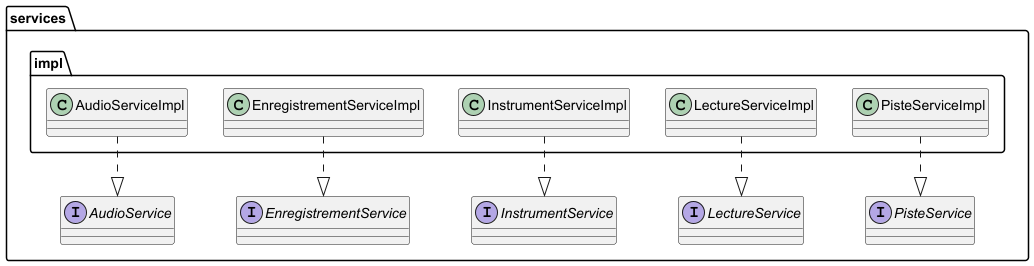

The diagram above was rendered by PlantUML. Its source (embedded in the PNG):
@startuml
package "services" {

  interface AudioService
  interface EnregistrementService
  interface InstrumentService
  interface LectureService
  interface PisteService

}

package "services.impl" {

  class AudioServiceImpl
  class EnregistrementServiceImpl
  class InstrumentServiceImpl
  class LectureServiceImpl
  class PisteServiceImpl
}

AudioServiceImpl ..|> AudioService
EnregistrementServiceImpl ..|> EnregistrementService
InstrumentServiceImpl ..|> InstrumentService
LectureServiceImpl ..|> LectureService
PisteServiceImpl ..|> PisteService

@enduml